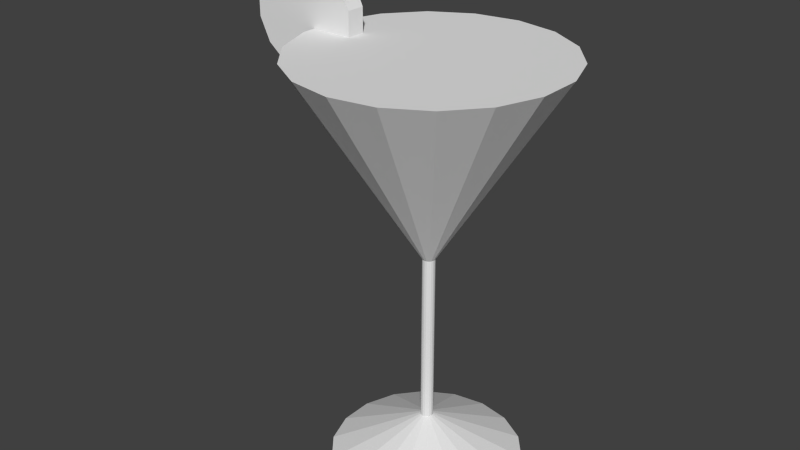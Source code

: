 # Source: blue.blend  (saved by Blender 2.68.0; exported with 4.5.12 LTS)
import bpy
from mathutils import Matrix  # noqa: F401  (used for matrix-valued properties, if any)

bpy.ops.wm.read_factory_settings(use_empty=True)
scene = bpy.context.scene
scene.name = 'Scene'

# ---- collections
col_collection_1 = bpy.data.collections.new('Collection 1'); scene.collection.children.link(col_collection_1)

# ---- world
world_world = bpy.data.worlds.new('World'); scene.world = world_world
world_world.color = (0.05088, 0.05088, 0.05088)
world_world.use_sun_shadow = False
world_world.sun_shadow_jitter_overblur = 0.0
world_world.cycles.sampling_method = 'MANUAL'
world_world.cycles.sample_map_resolution = 256

# ---- meshes
me_cone_001 = bpy.data.meshes.new('Cone.001')
me_cone_001.from_pydata([(-3.31e-08, 0.04827, 0.08072), (-2.658e-08, 0.04827, 1.428), (0.01651, 0.04536, 0.08072), (0.01651, 0.04536, 1.428), (0.03103, 0.03698, 0.08072), (0.03103, 0.03698, 1.428), (0.04181, 0.02414, 0.08072), (0.04181, 0.02414, 1.428), (0.04754, 0.008382, 0.08072), (0.04754, 0.008382, 1.428), (0.04754, -0.008382, 0.08072), (0.04754, -0.008382, 1.428), (0.04181, -0.02414, 0.08072), (0.04181, -0.02414, 1.428), (0.03103, -0.03698, 0.08072), (0.03103, -0.03698, 1.428), (0.01651, -0.04536, 0.08072), (0.01651, -0.04536, 1.428), (-2.581e-08, -0.04827, 0.08072), (-1.93e-08, -0.04827, 1.428), (-0.01651, -0.04536, 0.08072), (-0.01651, -0.04536, 1.428), (-0.03103, -0.03698, 0.08072), (-0.03103, -0.03698, 1.428), (-0.04181, -0.02414, 0.08072), (-0.04181, -0.02414, 1.428), (-0.04754, -0.008382, 0.08072), (-0.04754, -0.008382, 1.428), (-0.04754, 0.008382, 0.08072), (-0.04754, 0.008382, 1.428), (-0.04181, 0.02414, 0.08072), (-0.04181, 0.02414, 1.428), (-0.03103, 0.03698, 0.08072), (-0.03103, 0.03698, 1.428), (-0.01651, 0.04536, 0.08072), (-0.01651, 0.04536, 1.428), (-1.598e-09, 0.7394, -0.2476), (0.2529, 0.6948, -0.2476), (0.4753, 0.5664, -0.2476), (0.6403, 0.3697, -0.2476), (0.7281, 0.1284, -0.2476), (0.7281, -0.1284, -0.2476), (0.6403, -0.3697, -0.2476), (0.4753, -0.5664, -0.2476), (0.2529, -0.6948, -0.2476), (1.1e-07, -0.7394, -0.2476), (-0.2529, -0.6948, -0.2476), (-0.4753, -0.5664, -0.2476), (-0.6403, -0.3697, -0.2476), (-0.7281, -0.1284, -0.2476), (-0.7281, 0.1284, -0.2476), (-0.6403, 0.3697, -0.2476), (-0.4753, 0.5664, -0.2476), (-0.2529, 0.6948, -0.2476), (0.0, -1.0, 2.932), (0.342, -0.9397, 2.932), (0.6428, -0.766, 2.932), (0.866, -0.5, 2.932), (0.9848, -0.1736, 2.932), (0.9848, 0.1736, 2.932), (0.866, 0.5, 2.932), (0.6428, 0.766, 2.932), (0.342, 0.9397, 2.932), (1.51e-07, 1.0, 2.932), (-0.342, 0.9397, 2.932), (-0.6428, 0.766, 2.932), (-0.866, 0.5, 2.932), (-0.9848, 0.1736, 2.932), (-0.9848, -0.1736, 2.932), (-0.866, -0.5, 2.932), (-0.6428, -0.766, 2.932), (-0.342, -0.9397, 2.932)], [], [(0, 1, 3, 2), (2, 3, 5, 4), (4, 5, 7, 6), (6, 7, 9, 8), (8, 9, 11, 10), (10, 11, 13, 12), (12, 13, 15, 14), (14, 15, 17, 16), (16, 17, 19, 18), (18, 19, 21, 20), (20, 21, 23, 22), (22, 23, 25, 24), (24, 25, 27, 26), (26, 27, 29, 28), (28, 29, 31, 30), (30, 31, 33, 32), (34, 35, 1, 0), (32, 33, 35, 34), (45, 18, 20, 46), (46, 20, 22, 47), (47, 22, 24, 48), (48, 24, 26, 49), (49, 26, 28, 50), (50, 28, 30, 51), (51, 30, 32, 52), (52, 32, 34, 53), (53, 34, 0, 36), (36, 0, 2, 37), (37, 2, 4, 38), (38, 4, 6, 39), (39, 6, 8, 40), (40, 8, 10, 41), (41, 10, 12, 42), (42, 12, 14, 43), (43, 14, 16, 44), (44, 16, 18, 45), (62, 3, 1, 63), (61, 5, 3, 62), (60, 7, 5, 61), (59, 9, 7, 60), (58, 11, 9, 59), (57, 13, 11, 58), (56, 15, 13, 57), (55, 17, 15, 56), (54, 19, 17, 55), (71, 21, 19, 54), (70, 23, 21, 71), (69, 25, 23, 70), (68, 27, 25, 69), (67, 29, 27, 68), (66, 31, 29, 67), (65, 33, 31, 66), (64, 35, 33, 65), (63, 1, 35, 64), (54, 55, 56, 57, 58, 59, 60, 61, 62, 63, 64, 65, 66, 67, 68, 69, 70, 71)])
_uv = me_cone_001.uv_layers.new(name='UVMap')
_uv.uv.foreach_set('vector', [0.7157, 0.9687, 0.7157, 0.04227, 0.7422, 0.04219, 0.7422, 0.9686, 0.7422, 0.9686, 0.7422, 0.04219, 0.7687, 0.04211, 0.7687, 0.9685, 0.7687, 0.9685, 0.7687, 0.04211, 0.7952, 0.04203, 0.7952, 0.9685, 0.7952, 0.9685, 0.7952, 0.04203, 0.8217, 0.04195, 0.8217, 0.9684, 0.8217, 0.9684, 0.8217, 0.04195, 0.8482, 0.04187, 0.8482, 0.9683, 0.8482, 0.9683, 0.8482, 0.04187, 0.8747, 0.04179, 0.8747, 0.9682, 0.8747, 0.9682, 0.8747, 0.04179, 0.9012, 0.04171, 0.9012, 0.9681, 0.9012, 0.9681, 0.9012, 0.04171, 0.9277, 0.04162, 0.9276, 0.9681, 0.9276, 0.9681, 0.9277, 0.04162, 0.9541, 0.04154, 0.9541, 0.968, 0.4773, 0.9694, 0.4773, 0.043, 0.5038, 0.04292, 0.5038, 0.9694, 0.5038, 0.9694, 0.5038, 0.04292, 0.5303, 0.04284, 0.5303, 0.9693, 0.5303, 0.9693, 0.5303, 0.04284, 0.5568, 0.04276, 0.5568, 0.9692, 0.5568, 0.9692, 0.5568, 0.04276, 0.5832, 0.04268, 0.5832, 0.9691, 0.5832, 0.9691, 0.5832, 0.04268, 0.6097, 0.0426, 0.6097, 0.969, 0.6097, 0.969, 0.6097, 0.0426, 0.6362, 0.04252, 0.6362, 0.969, 0.6362, 0.969, 0.6362, 0.04252, 0.6627, 0.04244, 0.6627, 0.9689, 0.6892, 0.9688, 0.6892, 0.04236, 0.7157, 0.04227, 0.7157, 0.9687, 0.6627, 0.9689, 0.6627, 0.04244, 0.6892, 0.04236, 0.6892, 0.9688, 0.707, 0.03982, 0.707, 0.9635, 0.6787, 0.9635, 0.6787, 0.03982, 0.6787, 0.03982, 0.6787, 0.9635, 0.6503, 0.9635, 0.6503, 0.03982, 0.6503, 0.03982, 0.6503, 0.9635, 0.622, 0.9635, 0.622, 0.03982, 0.622, 0.03982, 0.622, 0.9635, 0.5936, 0.9635, 0.5936, 0.03982, 0.5936, 0.03982, 0.5936, 0.9635, 0.5652, 0.9635, 0.5652, 0.03982, 0.5652, 0.03982, 0.5652, 0.9635, 0.5369, 0.9635, 0.5369, 0.03982, 0.5369, 0.03982, 0.5369, 0.9635, 0.5085, 0.9635, 0.5085, 0.03982, 0.5085, 0.03982, 0.5085, 0.9635, 0.4802, 0.9635, 0.4802, 0.03982, 0.4802, 0.03982, 0.4802, 0.9635, 0.4518, 0.9635, 0.4518, 0.03982, 0.9623, 0.03982, 0.9623, 0.9635, 0.9339, 0.9635, 0.9339, 0.03982, 0.9339, 0.03982, 0.9339, 0.9635, 0.9055, 0.9635, 0.9055, 0.03982, 0.9055, 0.03982, 0.9055, 0.9635, 0.8772, 0.9635, 0.8772, 0.03982, 0.8772, 0.03982, 0.8772, 0.9635, 0.8488, 0.9635, 0.8488, 0.03982, 0.8488, 0.03982, 0.8488, 0.9635, 0.8205, 0.9635, 0.8205, 0.03982, 0.8205, 0.03982, 0.8205, 0.9635, 0.7921, 0.9635, 0.7921, 0.03982, 0.7921, 0.03982, 0.7921, 0.9635, 0.7637, 0.9635, 0.7637, 0.03982, 0.7637, 0.03982, 0.7637, 0.9635, 0.7354, 0.9635, 0.7354, 0.03982, 0.7354, 0.03982, 0.7354, 0.9635, 0.707, 0.9635, 0.707, 0.03982, 0.4993, 0.9614, 0.4993, 0.0413, 0.4706, 0.0413, 0.4706, 0.9614, 0.528, 0.9614, 0.528, 0.0413, 0.4993, 0.0413, 0.4993, 0.9614, 0.5567, 0.9614, 0.5567, 0.0413, 0.528, 0.0413, 0.528, 0.9614, 0.5853, 0.9614, 0.5853, 0.0413, 0.5567, 0.0413, 0.5567, 0.9614, 0.614, 0.9614, 0.614, 0.0413, 0.5853, 0.0413, 0.5853, 0.9614, 0.6427, 0.9614, 0.6427, 0.0413, 0.614, 0.0413, 0.614, 0.9614, 0.6714, 0.9614, 0.6714, 0.0413, 0.6427, 0.0413, 0.6427, 0.9614, 0.7001, 0.9614, 0.7001, 0.0413, 0.6714, 0.0413, 0.6714, 0.9614, 0.7288, 0.9614, 0.7288, 0.0413, 0.7001, 0.0413, 0.7001, 0.9614, 0.7575, 0.9614, 0.7575, 0.0413, 0.7288, 0.0413, 0.7288, 0.9614, 0.7861, 0.9614, 0.7861, 0.0413, 0.7575, 0.0413, 0.7575, 0.9614, 0.8148, 0.9614, 0.8148, 0.0413, 0.7861, 0.0413, 0.7861, 0.9614, 0.8435, 0.9614, 0.8435, 0.0413, 0.8148, 0.0413, 0.8148, 0.9614, 0.8722, 0.9614, 0.8722, 0.0413, 0.8435, 0.0413, 0.8435, 0.9614, 0.9009, 0.9614, 0.9009, 0.0413, 0.8722, 0.0413, 0.8722, 0.9614, 0.9296, 0.9614, 0.9296, 0.0413, 0.9009, 0.0413, 0.9009, 0.9614, 0.9583, 0.9614, 0.9583, 0.0413, 0.9296, 0.0413, 0.9296, 0.9614, 0.4706, 0.9614, 0.4706, 0.0413, 0.4419, 0.0413, 0.4419, 0.9614, 0.02242, 0.7816, 0.04342, 0.7239, 0.08289, 0.6768, 0.1361, 0.6461, 0.1965, 0.6355, 0.257, 0.6461, 0.3102, 0.6768, 0.3497, 0.7239, 0.3707, 0.7816, 0.3707, 0.843, 0.3497, 0.9007, 0.3102, 0.9477, 0.257, 0.9784, 0.1965, 0.9891, 0.1361, 0.9784, 0.08289, 0.9477, 0.04342, 0.9007, 0.02241, 0.843])
me_cone_001.use_remesh_preserve_volume = False
me_cone_001.use_remesh_preserve_attributes = False
me_cone_001.use_mirror_vertex_groups = False
me_cone_001.update()
me_cylinder = bpy.data.meshes.new('Cylinder')
me_cylinder.from_pydata([(0.0, 0.4418, -0.0717), (0.0, 0.4418, 0.0717), (0.1917, 0.398, -0.0717), (0.1917, 0.398, 0.0717), (0.3454, 0.2755, -0.0717), (0.3454, 0.2755, 0.0717), (0.4307, 0.09831, -0.0717), (0.4307, 0.09831, 0.0717), (0.4307, -0.09831, -0.0717), (0.4307, -0.09831, 0.0717), (0.3454, -0.2755, -0.0717), (0.3454, -0.2755, 0.0717), (0.1917, -0.398, -0.0717), (0.1917, -0.398, 0.0717), (6.671e-08, -0.4418, -0.0717), (6.671e-08, -0.4418, 0.0717), (-0.1917, -0.398, -0.0717), (-0.1917, -0.398, 0.0717), (-0.3454, -0.2755, -0.0717), (-0.3454, -0.2755, 0.0717), (-0.4307, -0.09831, -0.0717), (-0.4307, -0.09831, 0.0717), (-0.4307, 0.09831, -0.0717), (-0.4307, 0.09831, 0.0717), (-0.3454, 0.2755, -0.0717), (-0.3454, 0.2755, 0.0717), (-0.1917, 0.398, -0.0717), (-0.1917, 0.398, 0.0717)], [], [(0, 1, 3, 2), (2, 3, 5, 4), (4, 5, 7, 6), (6, 7, 9, 8), (8, 9, 11, 10), (10, 11, 13, 12), (12, 13, 15, 14), (14, 15, 17, 16), (16, 17, 19, 18), (18, 19, 21, 20), (20, 21, 23, 22), (22, 23, 25, 24), (3, 1, 27, 25, 23, 21, 19, 17, 15, 13, 11, 9, 7, 5), (26, 27, 1, 0), (24, 25, 27, 26), (0, 2, 4, 6, 8, 10, 12, 14, 16, 18, 20, 22, 24, 26)])
_uv = me_cylinder.uv_layers.new(name='UV coord')
_uv.uv.foreach_set('vector', [0.9104, 0.3638, 0.8611, 0.3638, 0.8611, 0.2961, 0.9104, 0.2961, 0.9104, 0.2961, 0.8611, 0.2961, 0.8611, 0.2284, 0.9104, 0.2284, 0.9104, 0.2284, 0.8611, 0.2284, 0.8611, 0.1607, 0.9104, 0.1607, 0.9104, 0.1607, 0.8611, 0.1607, 0.8611, 0.09304, 0.9104, 0.09305, 0.9104, 0.09305, 0.8611, 0.09304, 0.8611, 0.02536, 0.9104, 0.02537, 0.9104, 0.973, 0.8611, 0.973, 0.8611, 0.9053, 0.9104, 0.9053, 0.9104, 0.9053, 0.8611, 0.9053, 0.8611, 0.8376, 0.9104, 0.8376, 0.9104, 0.8376, 0.8611, 0.8376, 0.8611, 0.7699, 0.9104, 0.7699, 0.9104, 0.7699, 0.8611, 0.7699, 0.8611, 0.7022, 0.9104, 0.7022, 0.9104, 0.7022, 0.8611, 0.7022, 0.8611, 0.6345, 0.9104, 0.6345, 0.9104, 0.6345, 0.8611, 0.6345, 0.8611, 0.5668, 0.9104, 0.5668, 0.9104, 0.5668, 0.8611, 0.5668, 0.8611, 0.4991, 0.9104, 0.4991, 0.814, 0.427, 0.814, 0.5984, 0.7341, 0.7528, 0.5901, 0.8597, 0.4105, 0.8978, 0.2309, 0.8597, 0.08684, 0.7528, 0.006907, 0.5984, 0.006907, 0.427, 0.08684, 0.2726, 0.2309, 0.1657, 0.4105, 0.1276, 0.5901, 0.1657, 0.7341, 0.2726, 0.9104, 0.4315, 0.8611, 0.4315, 0.8611, 0.3638, 0.9104, 0.3638, 0.9104, 0.4991, 0.8611, 0.4991, 0.8611, 0.4315, 0.9104, 0.4315, 0.8212, 0.513, 0.7804, 0.6791, 0.6662, 0.8124, 0.5012, 0.8863, 0.318, 0.8863, 0.153, 0.8124, 0.03874, 0.6791, -0.002019, 0.513, 0.03874, 0.3468, 0.153, 0.2136, 0.318, 0.1396, 0.5012, 0.1396, 0.6662, 0.2136, 0.7804, 0.3468])
me_cylinder.use_remesh_preserve_volume = False
me_cylinder.use_remesh_preserve_attributes = False
me_cylinder.use_mirror_vertex_groups = False
me_cylinder.update()
arm_armature = bpy.data.armatures.new('Armature')  # bones are not reproduced

# ---- objects
ob_armature = bpy.data.objects.new('Armature', arm_armature)
ob_cone_001 = bpy.data.objects.new('Cone.001', me_cone_001)
ob_cylinder = bpy.data.objects.new('Cylinder', me_cylinder)

# ---- transforms, parenting, visibility, modifiers, constraints
ob_armature.location = (0.0, 0.0, 0.0)
ob_armature.lineart.crease_threshold = 0.0
ob_cone_001.parent = ob_armature
ob_cone_001.location = (0.0, 0.0, -2.18)
ob_cone_001.lineart.crease_threshold = 0.0
_vg = ob_cone_001.vertex_groups.new(name='Bone')
for _i, _w in zip([0, 1, 2, 3, 4, 5, 6, 7, 8, 9, 10, 11, 12, 13, 14, 15, 16, 17, 18, 19, 20, 21, 22, 23, 24, 25, 26, 27, 28, 29, 30, 31, 32, 33, 34, 35, 36, 37, 38, 39, 40, 41, 42, 43, 44, 45, 46, 47, 48, 49, 50, 51, 52, 53, 54, 55, 56, 57, 58, 59, 60, 61, 62, 63, 64, 65, 66, 67, 68, 69, 70, 71], [1.0, 1.307, 1.0, 1.307, 1.0, 1.307, 1.0, 1.307, 1.0, 1.0, 1.0, 1.0, 1.0, 1.307, 1.0, 1.0, 1.0, 1.307, 1.0, 1.306, 1.0, 1.307, 1.0, 1.307, 1.0, 1.307, 1.0, 1.307, 1.0, 1.307, 1.0, 1.307, 1.0, 1.307, 1.0, 1.307, 1.0, 1.0, 1.0, 1.0, 1.0, 1.0, 1.0, 1.0, 1.0, 1.0, 1.0, 1.0, 1.0, 1.0, 1.0, 1.0, 1.0, 1.0, 2.364, 2.367, 2.383, 1.0, 2.418, 2.418, 2.411, 2.392, 2.374, 2.364, 2.368, 2.384, 2.404, 2.419, 2.418, 2.411, 2.392, 2.373]): _vg.add([_i], _w, 'REPLACE')
_m = ob_cone_001.modifiers.new('Armature', 'ARMATURE')
_m.object = ob_armature
ob_cylinder.parent = ob_armature
ob_cylinder.location = (-1.087, 3.272e-08, 0.84)
ob_cylinder.rotation_euler = (1.571, 0.0, 0.0)
ob_cylinder.lineart.crease_threshold = 0.0
_vg = ob_cylinder.vertex_groups.new(name='Bone')
for _i, _w in zip([0, 1, 2, 3, 4, 5, 6, 7, 8, 9, 10, 11, 12, 13, 14, 15, 16, 17, 18, 19, 20, 21, 22, 23, 24, 25, 26, 27], [0.9898, 0.9898, 0.9897, 0.9897, 0.9896, 0.9896, 0.9895, 0.9895, 0.9894, 0.9894, 0.9893, 0.9893, 0.9894, 0.9894, 0.9894, 0.9894, 0.9895, 0.9895, 0.9896, 0.9896, 0.9896, 0.9896, 0.9897, 0.9897, 0.9898, 0.9898, 0.9898, 0.9898]): _vg.add([_i], _w, 'REPLACE')
_m = ob_cylinder.modifiers.new('Armature', 'ARMATURE')
_m.object = ob_armature

# ---- collection membership
col_collection_1.objects.link(ob_armature)
col_collection_1.objects.link(ob_cone_001)
col_collection_1.objects.link(ob_cylinder)

# ---- scene / render settings (as saved in the file)
scene.frame_start = 1; scene.frame_end = 250; scene.frame_set(1)
scene.render.engine = 'BLENDER_EEVEE_NEXT'
scene.render.image_settings.color_mode = 'RGB'
scene.render.image_settings.compression = 90
scene.render.resolution_percentage = 50
scene.render.dither_intensity = 0.0
scene.cycles.use_denoising = False
scene.cycles.samples = 10
scene.cycles.sampling_pattern = 'TABULATED_SOBOL'
scene.cycles.light_sampling_threshold = 0.0
scene.cycles.use_adaptive_sampling = False
scene.cycles.use_light_tree = False
scene.cycles.blur_glossy = 0.0
scene.cycles.volume_bounces = 1
scene.cycles.pixel_filter_type = 'GAUSSIAN'
scene.cycles.sample_clamp_indirect = 0.0
scene.view_settings.view_transform = 'Standard'
bpy.context.view_layer.update()

# ---- added for rendering (the .blend has no active camera and no usable light): camera, sun
cam_auto = bpy.data.cameras.new('AutoCamera')
cam_auto.lens = 50.0
cam_auto.sensor_width = 36.0
cam_auto.clip_end = 1000.0
ob_auto_camera = bpy.data.objects.new('AutoCamera', cam_auto)
scene.collection.objects.link(ob_auto_camera)
ob_auto_camera.location = (4.26836, -5.44186, 3.05498)
ob_auto_camera.rotation_euler = (1.09748, -7.21219e-08, 0.694738)
scene.camera = ob_auto_camera
light_auto_sun = bpy.data.lights.new('AutoSun', 'SUN')
light_auto_sun.energy = 3.0
light_auto_sun.angle = 0.0523599
ob_auto_sun = bpy.data.objects.new('AutoSun', light_auto_sun)
scene.collection.objects.link(ob_auto_sun)
ob_auto_sun.rotation_euler = (0.872665, 0.174533, 0.523599)
bpy.context.view_layer.update()
